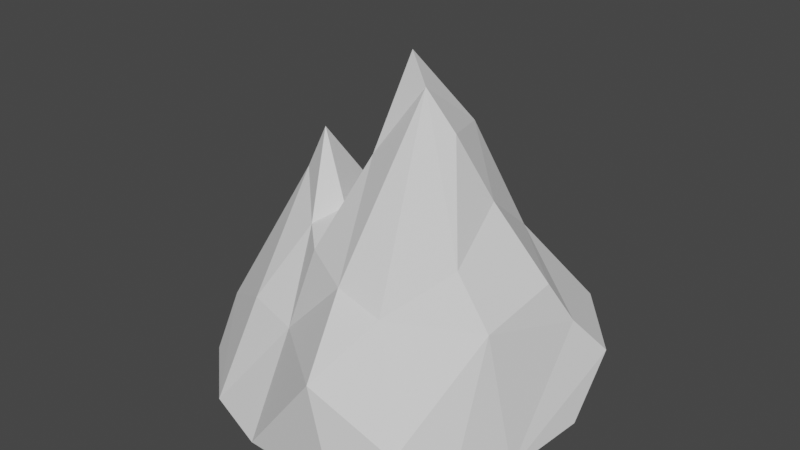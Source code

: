# Source: mountain.blend  (saved by Blender 3.4.6; exported with 4.5.12 LTS)
import bpy
from mathutils import Matrix  # noqa: F401  (used for matrix-valued properties, if any)

bpy.ops.wm.read_factory_settings(use_empty=True)
scene = bpy.context.scene
scene.name = 'Scene'

# ---- collections
col_collection = bpy.data.collections.new('Collection'); scene.collection.children.link(col_collection)

# ---- world
world_world = bpy.data.worlds.new('World'); scene.world = world_world
world_world.use_nodes = True; world_world.node_tree.nodes.clear()
_N = world_world.node_tree.nodes; _L = world_world.node_tree.links
n0 = _N.new('ShaderNodeOutputWorld'); n0.name = 'World Output'; n0.location = (300, 300)
n1 = _N.new('ShaderNodeBackground'); n1.name = 'Background'; n1.location = (10, 300)
n1.inputs[0].default_value = (0.05088, 0.05088, 0.05088, 1.0)
_L.new(n1.outputs[0], n0.inputs[0])
n0.is_active_output = True
world_world.color = (0.05088, 0.05088, 0.05088)
world_world.use_sun_shadow = False
world_world.sun_shadow_jitter_overblur = 0.0

# ---- meshes
me_cone_005 = bpy.data.meshes.new('Cone.005')
me_cone_005.from_pydata([(166.5, -2.321, 12.75), (-83.32, 54.78, 34.23), (-45.4, 97.14, -26.23), (-36.03, -12.24, 32.32), (-5.051, 147.2, 28.3), (34.36, -6.562, 105.3), (159.6, -2.822, -40.61), (7.56, -9.01, 29.21), (15.32, 4.583, 112.2), (-44.91, 16.48, 107.3), (-59.36, 41.16, 84.46), (-97.54, 3.113, 24.09), (-90.08, 0.4102, -24.94), (38.65, -1.974, -50.43), (-0.7868, 66.65, 85.23), (111.2, -2.697, -75.2), (-18.32, 0.7616, -95.04), (97.79, 53.53, -52.29), (-96.51, 32.51, 52.98), (54.5, 54.6, 65.0), (58.37, 100.9, -14.51), (-77.43, 0.1221, -63.05), (83.79, -6.837, -8.262), (130.7, 58.55, -12.59), (127.0, -2.731, -17.13), (146.0, 23.42, 51.6), (61.93, -5.144, -87.91), (-54.37, 26.07, -82.59), (-73.28, 78.45, 20.61), (-70.3, 70.73, -26.76), (-5.27, -3.792, 75.93), (100.7, 111.6, -6.419), (78.18, 5.228, 88.18), (-27.33, 87.43, 51.89), (51.17, 90.35, -44.38), (71.18, 93.96, -29.53), (59.24, 49.76, -58.92), (-20.03, 79.01, -60.21), (-4.445, 57.22, -97.78), (13.14, 86.34, -59.7), (139.8, 1.93, 61.9), (155.8, 27.94, -26.22), (98.82, 89.81, 25.61), (-23.23, 154.0, -6.301), (66.03, 72.76, 40.11), (-38.65, 118.2, 9.503), (125.3, 65.56, 14.82), (-44.18, -2.183, 101.6), (9.588, 188.9, -7.13), (35.57, 111.1, 28.71), (29.88, 136.8, -17.89), (8.183, 94.2, 53.1), (85.13, 136.3, -5.3), (77.14, 0.7623, 38.48), (-5.196, 174.8, -11.69), (-1.207, -10.63, -19.1)], [], [(54, 39, 37), (4, 49, 48), (26, 16, 38), (2, 43, 54), (53, 40, 32), (32, 25, 42), (4, 45, 33), (4, 33, 51), (11, 47, 18), (7, 55, 53), (52, 20, 44), (49, 44, 20), (55, 22, 53), (4, 51, 49), (1, 18, 10), (24, 26, 15), (31, 44, 42), (1, 10, 33), (16, 21, 27), (16, 13, 12), (28, 45, 2), (16, 26, 13), (44, 49, 19), (36, 17, 15), (0, 6, 41), (5, 32, 8), (45, 43, 2), (21, 29, 27), (0, 25, 40), (21, 16, 12), (45, 28, 33), (7, 53, 30), (19, 14, 8), (5, 8, 47), (5, 30, 53), (5, 47, 30), (0, 40, 53), (14, 51, 33), (8, 14, 9), (36, 15, 26), (47, 11, 30), (2, 54, 37), (19, 8, 32), (37, 38, 27), (32, 44, 19), (3, 11, 55), (29, 28, 2), (1, 12, 18), (29, 21, 12), (11, 12, 55), (13, 55, 12), (53, 32, 5), (15, 17, 41), (32, 42, 44), (0, 53, 24), (10, 9, 14), (12, 1, 29), (26, 24, 13), (47, 8, 9), (3, 55, 7), (12, 11, 18), (51, 19, 49), (28, 1, 33), (24, 22, 13), (10, 14, 33), (23, 25, 41), (35, 52, 31), (29, 1, 28), (18, 47, 9), (11, 3, 30), (2, 37, 29), (34, 39, 50), (22, 55, 13), (30, 3, 7), (19, 51, 14), (18, 9, 10), (44, 31, 52), (48, 50, 54), (41, 6, 15), (54, 4, 48), (41, 31, 23), (25, 0, 41), (25, 32, 40), (42, 25, 46), (48, 49, 50), (17, 31, 41), (24, 15, 0), (53, 22, 24), (31, 17, 35), (46, 25, 23), (16, 27, 38), (27, 29, 37), (0, 15, 6), (31, 42, 46), (50, 39, 54), (4, 54, 43), (49, 20, 50), (31, 46, 23), (4, 43, 45), (20, 52, 35), (35, 36, 34), (17, 36, 35), (35, 34, 20), (26, 38, 36), (50, 20, 34), (34, 36, 39), (39, 38, 37), (36, 38, 39)])
me_cone_005.polygons.foreach_set('use_smooth', [True] * 108)
_k = set([(0, 6), (0, 15), (0, 24), (0, 25), (0, 40), (0, 41), (0, 53), (1, 12), (1, 18), (1, 28), (1, 29), (1, 33), (2, 28), (2, 29), (2, 37), (2, 43), (2, 45), (2, 54), (3, 7), (3, 11), (3, 30), (3, 55), (4, 33), (4, 43), (4, 45), (4, 48), (4, 49), (4, 51), (4, 54), (5, 8), (5, 30), (5, 32), (5, 47), (5, 53), (6, 15), (6, 41), (7, 30), (7, 53), (7, 55), (8, 9), (8, 14), (8, 19), (8, 32), (8, 47), (9, 10), (9, 14), (9, 18), (9, 47), (10, 14), (10, 18), (10, 33), (11, 12), (11, 18), (11, 30), (11, 47), (11, 55), (12, 13), (12, 16), (12, 18), (12, 21), (12, 29), (12, 55), (13, 16), (13, 22), (13, 24), (13, 26), (13, 55), (14, 19), (14, 33), (14, 51), (15, 17), (15, 24), (15, 26), (15, 36), (15, 41), (16, 21), (16, 26), (16, 27), (16, 38), (17, 31), (17, 35), (17, 36), (17, 41), (18, 47), (19, 32), (19, 44), (19, 49), (19, 51), (20, 34), (20, 35), (20, 44), (20, 49), (20, 50), (20, 52), (21, 27), (21, 29), (22, 24), (22, 53), (22, 55), (23, 25), (23, 31), (23, 41), (23, 46), (24, 26), (24, 53), (25, 32), (25, 40), (25, 41), (25, 42), (25, 46), (26, 36), (26, 38), (27, 29), (27, 37), (27, 38), (28, 29), (28, 33), (28, 45), (29, 37), (30, 53), (31, 35), (31, 41), (31, 42), (31, 44), (31, 46), (31, 52), (32, 40), (32, 42), (32, 44), (32, 53), (33, 45), (33, 51), (34, 35), (34, 36), (34, 39), (34, 50), (35, 36), (35, 52), (36, 38), (36, 39), (37, 38), (37, 39), (37, 54), (38, 39), (39, 50), (39, 54), (42, 44), (42, 46), (43, 45), (43, 54), (44, 49), (44, 52), (48, 49), (48, 50), (48, 54), (49, 50), (49, 51), (50, 54), (53, 55)])
me_cone_005.attributes.new('sharp_edge', 'BOOLEAN', 'EDGE').data.foreach_set('value', [ (min(e.vertices), max(e.vertices)) in _k for e in me_cone_005.edges])
_uv = me_cone_005.uv_layers.new(name='UVMap')
_uv.uv.foreach_set('vector', [0.0, 0.0, 0.0, 0.0, 0.0, 0.0, 0.0, 0.0, 0.0, 0.0, 0.0, 0.0, 0.0, 0.0, 0.0, 0.0, 0.0, 0.0, 0.0, 0.0, 0.0, 0.0, 0.0, 0.0, 0.0, 0.0, 0.0, 0.0, 0.0, 0.0, 0.0, 0.0, 0.0, 0.0, 0.0, 0.0, 0.0, 0.0, 0.0, 0.0, 0.0, 0.0, 0.0, 0.0, 0.0, 0.0, 0.0, 0.0, 0.0, 0.0, 0.0, 0.0, 0.0, 0.0, 0.0, 0.0, 0.0, 0.0, 0.0, 0.0, 0.0, 0.0, 0.0, 0.0, 0.0, 0.0, 0.0, 0.0, 0.0, 0.0, 0.0, 0.0, 0.0, 0.0, 0.0, 0.0, 0.0, 0.0, 0.0, 0.0, 0.0, 0.0, 0.0, 0.0, 0.0, 0.0, 0.0, 0.0, 0.0, 0.0, 0.0, 0.0, 0.0, 0.0, 0.0, 0.0, 0.0, 0.0, 0.0, 0.0, 0.0, 0.0, 0.0, 0.0, 0.0, 0.0, 0.0, 0.0, 0.0, 0.0, 0.0, 0.0, 0.0, 0.0, 0.0, 0.0, 0.0, 0.0, 0.0, 0.0, 0.0, 0.0, 0.0, 0.0, 0.0, 0.0, 0.0, 0.0, 0.0, 0.0, 0.0, 0.0, 0.0, 0.0, 0.0, 0.0, 0.0, 0.0, 0.0, 0.0, 0.0, 0.0, 0.0, 0.0, 0.0, 0.0, 0.0, 0.0, 0.0, 0.0, 0.0, 0.0, 0.0, 0.0, 0.0, 0.0, 0.0, 0.0, 0.0, 0.0, 0.0, 0.0, 0.0, 0.0, 0.0, 0.0, 0.0, 0.0, 0.0, 0.0, 0.0, 0.0, 0.0, 0.0, 0.0, 0.0, 0.0, 0.0, 0.0, 0.0, 0.0, 0.0, 0.0, 0.0, 0.0, 0.0, 0.0, 0.0, 0.0, 0.0, 0.0, 0.0, 0.0, 0.0, 0.0, 0.0, 0.0, 0.0, 0.0, 0.0, 0.0, 0.0, 0.0, 0.0, 0.0, 0.0, 0.0, 0.0, 0.0, 0.0, 0.0, 0.0, 0.0, 0.0, 0.0, 0.0, 0.0, 0.0, 0.0, 0.0, 0.0, 0.0, 0.0, 0.0, 0.0, 0.0, 0.0, 0.0, 0.0, 0.0, 0.0, 0.0, 0.0, 0.0, 0.0, 0.0, 0.0, 0.0, 0.0, 0.0, 0.0, 0.0, 0.0, 0.0, 0.0, 0.0, 0.0, 0.0, 0.0, 0.0, 0.0, 0.0, 0.0, 0.0, 0.0, 0.0, 0.0, 0.0, 0.0, 0.0, 0.0, 0.0, 0.0, 0.0, 0.0, 0.0, 0.0, 0.0, 0.0, 0.0, 0.0, 0.0, 0.0, 0.0, 0.0, 0.0, 0.0, 0.0, 0.0, 0.0, 0.0, 0.0, 0.0, 0.0, 0.0, 0.0, 0.0, 0.0, 0.0, 0.0, 0.0, 0.0, 0.0, 0.0, 0.0, 0.0, 0.0, 0.0, 0.0, 0.0, 0.0, 0.0, 0.0, 0.0, 0.0, 0.0, 0.0, 0.0, 0.0, 0.0, 0.0, 0.0, 0.0, 0.0, 0.0, 0.0, 0.0, 0.0, 0.0, 0.0, 0.0, 0.0, 0.0, 0.0, 0.0, 0.0, 0.0, 0.0, 0.0, 0.0, 0.0, 0.0, 0.0, 0.0, 0.0, 0.0, 0.0, 0.0, 0.0, 0.0, 0.0, 0.0, 0.0, 0.0, 0.0, 0.0, 0.0, 0.0, 0.0, 0.0, 0.0, 0.0, 0.0, 0.0, 0.0, 0.0, 0.0, 0.0, 0.0, 0.0, 0.0, 0.0, 0.0, 0.0, 0.0, 0.0, 0.0, 0.0, 0.0, 0.0, 0.0, 0.0, 0.0, 0.0, 0.0, 0.0, 0.0, 0.0, 0.0, 0.0, 0.0, 0.0, 0.0, 0.0, 0.0, 0.0, 0.0, 0.0, 0.0, 0.0, 0.0, 0.0, 0.0, 0.0, 0.0, 0.0, 0.0, 0.0, 0.0, 0.0, 0.0, 0.0, 0.0, 0.0, 0.0, 0.0, 0.0, 0.0, 0.0, 0.0, 0.0, 0.0, 0.0, 0.0, 0.0, 0.0, 0.0, 0.0, 0.0, 0.0, 0.0, 0.0, 0.0, 0.0, 0.0, 0.0, 0.0, 0.0, 0.0, 0.0, 0.0, 0.0, 0.0, 0.0, 0.0, 0.0, 0.0, 0.0, 0.0, 0.0, 0.0, 0.0, 0.0, 0.0, 0.0, 0.0, 0.0, 0.0, 0.0, 0.0, 0.0, 0.0, 0.0, 0.0, 0.0, 0.0, 0.0, 0.0, 0.0, 0.0, 0.0, 0.0, 0.0, 0.0, 0.0, 0.0, 0.0, 0.0, 0.0, 0.0, 0.0, 0.0, 0.0, 0.0, 0.0, 0.0, 0.0, 0.0, 0.0, 0.0, 0.0, 0.0, 0.0, 0.0, 0.0, 0.0, 0.0, 0.0, 0.0, 0.0, 0.0, 0.0, 0.0, 0.0, 0.0, 0.0, 0.0, 0.0, 0.0, 0.0, 0.0, 0.0, 0.0, 0.0, 0.0, 0.0, 0.0, 0.0, 0.0, 0.0, 0.0, 0.0, 0.0, 0.0, 0.0, 0.0, 0.0, 0.0, 0.0, 0.0, 0.0, 0.0, 0.0, 0.0, 0.0, 0.0, 0.0, 0.0, 0.0, 0.0, 0.0, 0.0, 0.0, 0.0, 0.0, 0.0, 0.0, 0.0, 0.0, 0.0, 0.0, 0.0, 0.0, 0.0, 0.0, 0.0, 0.0, 0.0, 0.0, 0.0, 0.0, 0.0, 0.0, 0.0, 0.0, 0.0, 0.0, 0.0, 0.0, 0.0, 0.0, 0.0, 0.0, 0.0, 0.0, 0.0, 0.0, 0.0, 0.0, 0.0, 0.0, 0.0, 0.0, 0.0, 0.0, 0.0, 0.0, 0.0, 0.0, 0.0, 0.0, 0.0, 0.0, 0.0, 0.0, 0.0, 0.0, 0.0, 0.0, 0.0, 0.0, 0.0, 0.0, 0.0, 0.0, 0.0, 0.0, 0.0, 0.0, 0.0, 0.0, 0.0, 0.0, 0.0, 0.0, 0.0, 0.0, 0.0, 0.0, 0.0, 0.0, 0.0, 0.0, 0.0, 0.0, 0.0, 0.0, 0.0, 0.0, 0.0, 0.0, 0.0, 0.0, 0.0, 0.0, 0.0, 0.0, 0.0, 0.0, 0.0, 0.0, 0.0, 0.0, 0.0, 0.0, 0.0, 0.0, 0.0, 0.0, 0.0, 0.0, 0.0, 0.0, 0.0, 0.0, 0.0, 0.0, 0.0])
me_cone_005.update()
me_cone_005.normals_split_custom_set([tuple(v) for v in zip(*[iter([-0.08816, 0.4608, -0.8831, -0.08816, 0.4608, -0.8831, -0.08816, 0.4608, -0.8831, 0.4293, 0.492, 0.7574, 0.4293, 0.492, 0.7574, 0.4293, 0.492, 0.7574, 0.0833, -0.06872, -0.9942, 0.0833, -0.06872, -0.9942, 0.0833, -0.06872, -0.9942, -0.6994, 0.4637, -0.5439, -0.6994, 0.4637, -0.5439, -0.6994, 0.4637, -0.5439, -0.01181, -0.9966, 0.08132, -0.01441, -0.996, 0.08826, -0.01499, -0.9958, 0.08978, 0.2924, 0.5216, 0.8015, 0.2924, 0.5216, 0.8015, 0.2924, 0.5216, 0.8015, -0.7035, 0.4722, 0.5311, -0.7035, 0.4722, 0.5311, -0.7035, 0.4722, 0.5311, -0.107, 0.3995, 0.9105, -0.107, 0.3995, 0.9105, -0.107, 0.3995, 0.9105, -0.7494, -0.4506, 0.4851, -0.7494, -0.4506, 0.4851, -0.7494, -0.4506, 0.4851, 0.138, -0.9904, 0.008121, 0.138, -0.9904, 0.008121, 0.138, -0.9904, 0.008121, -0.7861, 0.4978, 0.3664, -0.7861, 0.4978, 0.3664, -0.7861, 0.4978, 0.3664, 0.7271, 0.6465, 0.2309, 0.7271, 0.6465, 0.2309, 0.7271, 0.6465, 0.2309, 0.02313, -0.9862, 0.1636, 0.02313, -0.9862, 0.1636, 0.02313, -0.9862, 0.1636, 0.4083, 0.4687, 0.7833, 0.4083, 0.4687, 0.7833, 0.4083, 0.4687, 0.7833, -0.5494, 0.7024, 0.4526, -0.5473, 0.7043, 0.4521, -0.5478, 0.7038, 0.4522, 0.05354, -0.9985, -0.01518, 0.05354, -0.9985, -0.01518, 0.05354, -0.9985, -0.01518, -0.184, 0.8176, 0.5456, -0.184, 0.8176, 0.5456, -0.184, 0.8176, 0.5456, -0.5494, 0.7024, 0.4526, -0.5478, 0.7038, 0.4522, -0.5514, 0.7006, 0.453, -0.4607, -0.2351, -0.8558, -0.4607, -0.2351, -0.8558, -0.4607, -0.2351, -0.8558, -0.02445, -0.9992, -0.03004, -0.02445, -0.9992, -0.03004, -0.02445, -0.9992, -0.03004, -0.7656, 0.6067, -0.2137, -0.7656, 0.6067, -0.2137, -0.7656, 0.6067, -0.2137, -0.07659, -0.9964, 0.03673, -0.07659, -0.9964, 0.03673, -0.07659, -0.9964, 0.03673, 0.4886, 0.5816, 0.6504, 0.4886, 0.5816, 0.6504, 0.4886, 0.5816, 0.6504, 0.1175, 0.3985, -0.9096, 0.1175, 0.3985, -0.9096, 0.1175, 0.3985, -0.9096, 0.9753, 0.1796, -0.1285, 0.9753, 0.1796, -0.1285, 0.9753, 0.1796, -0.1285, 0.3562, 0.03541, 0.9337, 0.3562, 0.03541, 0.9337, 0.3562, 0.03541, 0.9337, -0.9246, 0.3778, -0.04844, -0.9246, 0.3778, -0.04844, -0.9246, 0.3778, -0.04844, -0.7998, 0.3363, -0.4972, -0.7998, 0.3363, -0.4972, -0.7998, 0.3363, -0.4972, 0.8778, -0.02207, 0.4785, 0.8778, -0.02207, 0.4785, 0.8778, -0.02207, 0.4785, 0.01818, -0.9997, 0.01359, 0.01818, -0.9997, 0.01359, 0.01818, -0.9997, 0.01359, -0.5214, 0.618, 0.5885, -0.5214, 0.618, 0.5885, -0.5214, 0.618, 0.5885, 0.119, -0.9826, 0.1425, 0.119, -0.9826, 0.1425, 0.119, -0.9826, 0.1425, 0.3917, 0.4502, 0.8025, 0.3917, 0.4502, 0.8025, 0.3917, 0.4502, 0.8025, -0.07164, -0.6079, 0.7908, -0.07164, -0.6079, 0.7908, -0.07164, -0.6079, 0.7908, 0.007697, -0.9945, -0.104, 0.007697, -0.9945, -0.104, 0.007697, -0.9945, -0.104, -0.05469, -0.9983, -0.02031, -0.05552, -0.9982, -0.02159, -0.05871, -0.9979, -0.02643, -0.01134, -0.9967, 0.08006, -0.01441, -0.996, 0.08826, -0.01181, -0.9966, 0.08132, -0.1678, 0.7711, 0.6143, -0.1678, 0.7711, 0.6143, -0.1678, 0.7711, 0.6143, 0.004947, 0.3994, 0.9167, 0.004947, 0.3994, 0.9167, 0.004947, 0.3994, 0.9167, 0.1995, 0.4651, -0.8625, 0.1995, 0.4651, -0.8625, 0.1995, 0.4651, -0.8625, -0.05552, -0.9982, -0.02159, -0.05931, -0.9979, -0.02735, -0.05871, -0.9979, -0.02643, -0.5951, 0.4345, -0.6761, -0.5951, 0.4345, -0.6761, -0.5951, 0.4345, -0.6761, 0.3002, 0.5195, 0.8, 0.3002, 0.5195, 0.8, 0.3002, 0.5195, 0.8, -0.5513, 0.6019, -0.5778, -0.5513, 0.6019, -0.5778, -0.5513, 0.6019, -0.5778, 0.5233, 0.5547, 0.6469, 0.5233, 0.5547, 0.6469, 0.5233, 0.5547, 0.6469, -0.2161, -0.9603, -0.1765, -0.2161, -0.9603, -0.1765, -0.2161, -0.9603, -0.1765, -0.7171, 0.6793, -0.1559, -0.7171, 0.6793, -0.1559, -0.7171, 0.6793, -0.1559, -0.9093, 0.3529, -0.2204, -0.9093, 0.3529, -0.2204, -0.9093, 0.3529, -0.2204, -0.9183, 0.2503, -0.3068, -0.9183, 0.2503, -0.3068, -0.9183, 0.2503, -0.3068, -0.1255, -0.9915, 0.03556, -0.1255, -0.9915, 0.03556, -0.1255, -0.9915, 0.03556, -0.09045, -0.9245, -0.3704, -0.09045, -0.9245, -0.3704, -0.09045, -0.9245, -0.3704, 0.288, -0.9543, 0.0797, 0.288, -0.9543, 0.0797, 0.288, -0.9543, 0.0797, 0.5203, 0.4255, -0.7404, 0.5203, 0.4255, -0.7404, 0.5203, 0.4255, -0.7404, 0.05319, 0.5855, 0.809, 0.05319, 0.5855, 0.809, 0.05319, 0.5855, 0.809, -0.0221, -0.9988, 0.04294, -0.0221, -0.9988, 0.04294, -0.0221, -0.9988, 0.04294, -0.2585, 0.5707, 0.7794, -0.2585, 0.5707, 0.7794, -0.2585, 0.5707, 0.7794, -0.9548, 0.2651, -0.1345, -0.9548, 0.2651, -0.1345, -0.9548, 0.2651, -0.1345, -0.0327, -0.9974, 0.06407, -0.0327, -0.9974, 0.06407, -0.0327, -0.9974, 0.06407, -0.1347, -0.2957, 0.9457, -0.1347, -0.2957, 0.9457, -0.1347, -0.2957, 0.9457, 0.0753, -0.997, 0.01972, 0.0753, -0.997, 0.01972, 0.0753, -0.997, 0.01972, -0.9692, 0.189, -0.1578, -0.9692, 0.189, -0.1578, -0.9692, 0.189, -0.1578, 0.3073, 0.5851, 0.7505, 0.3073, 0.5851, 0.7505, 0.3073, 0.5851, 0.7505, -0.5327, 0.5804, 0.6159, -0.5327, 0.5804, 0.6159, -0.5327, 0.5804, 0.6159, 0.0575, -0.9829, -0.1749, 0.0575, -0.9829, -0.1749, 0.0575, -0.9829, -0.1749, -0.3047, 0.6802, 0.6667, -0.3047, 0.6802, 0.6667, -0.3047, 0.6802, 0.6667, 0.7944, 0.5923, 0.1347, 0.7944, 0.5923, 0.1347, 0.7944, 0.5923, 0.1347, 0.4553, 0.3242, -0.8292, 0.4553, 0.3242, -0.8292, 0.4553, 0.3242, -0.8292, -0.9365, 0.3321, -0.1131, -0.9365, 0.3321, -0.1131, -0.9365, 0.3321, -0.1131, -0.7389, -0.2241, 0.6354, -0.7389, -0.2241, 0.6354, -0.7389, -0.2241, 0.6354, -0.2712, -0.8911, 0.3639, -0.2712, -0.8911, 0.3639, -0.2712, -0.8911, 0.3639, -0.532, 0.5151, -0.6721, -0.532, 0.5151, -0.6721, -0.532, 0.5151, -0.6721, 0.256, 0.5652, -0.7842, 0.256, 0.5652, -0.7842, 0.256, 0.5652, -0.7842, 0.06732, -0.9804, -0.1851, 0.06732, -0.9804, -0.1851, 0.06732, -0.9804, -0.1851, 0.0827, -0.9877, 0.133, 0.0827, -0.9877, 0.133, 0.0827, -0.9877, 0.133, 0.3825, 0.646, 0.6606, 0.3825, 0.646, 0.6606, 0.3825, 0.646, 0.6606, -0.6586, 0.2665, 0.7038, -0.6586, 0.2665, 0.7038, -0.6586, 0.2665, 0.7038, 0.5944, 0.3414, 0.7281, 0.5944, 0.3414, 0.7281, 0.5944, 0.3414, 0.7281, 0.07905, 0.2308, -0.9698, 0.07905, 0.2308, -0.9698, 0.07905, 0.2308, -0.9698, 0.5305, 0.4117, -0.741, 0.5305, 0.4117, -0.741, 0.5305, 0.4117, -0.741, -0.6923, 0.5923, 0.4122, -0.6923, 0.5923, 0.4122, -0.6923, 0.5923, 0.4122, 0.739, 0.3505, 0.5753, 0.739, 0.3505, 0.5753, 0.739, 0.3505, 0.5753, 0.865, 0.4827, 0.1372, 0.865, 0.4827, 0.1372, 0.865, 0.4827, 0.1372, 0.3871, 0.3059, 0.8698, 0.3871, 0.3059, 0.8698, 0.3871, 0.3059, 0.8698, 0.707, 0.6289, 0.3234, 0.707, 0.6289, 0.3234, 0.707, 0.6289, 0.3234, 0.9345, 0.3474, 0.07724, 0.9345, 0.3474, 0.07724, 0.9345, 0.3474, 0.07724, 0.5294, 0.5092, -0.6785, 0.5294, 0.5092, -0.6785, 0.5294, 0.5092, -0.6785, 0.01364, -0.9999, -0.00431, 0.01364, -0.9999, -0.00431, 0.01364, -0.9999, -0.00431, 0.1291, -0.9757, 0.177, 0.1291, -0.9757, 0.177, 0.1291, -0.9757, 0.177, 0.2455, 0.5932, -0.7667, 0.2455, 0.5932, -0.7667, 0.2455, 0.5932, -0.7667, 0.8789, 0.4744, 0.05005, 0.8789, 0.4744, 0.05005, 0.8789, 0.4744, 0.05005, -0.3078, 0.02951, -0.951, -0.3078, 0.02951, -0.951, -0.3078, 0.02951, -0.951, -0.5111, 0.5941, -0.6211, -0.5111, 0.5941, -0.6211, -0.5111, 0.5941, -0.6211, -0.01023, -0.9999, 0.01071, -0.01023, -0.9999, 0.01071, -0.01023, -0.9999, 0.01071, 0.6984, 0.5719, 0.4303, 0.6984, 0.5719, 0.4303, 0.6984, 0.5719, 0.4303, 0.4067, 0.4993, -0.7651, 0.4067, 0.4993, -0.7651, 0.4067, 0.4993, -0.7651, -0.6149, 0.6475, 0.4501, -0.6149, 0.6475, 0.4501, -0.6149, 0.6475, 0.4501, 0.747, 0.6167, 0.2484, 0.747, 0.6167, 0.2484, 0.747, 0.6167, 0.2484, 0.8721, 0.4872, 0.04546, 0.8721, 0.4872, 0.04546, 0.8721, 0.4872, 0.04546, -0.7114, 0.5176, 0.4753, -0.7114, 0.5176, 0.4753, -0.7114, 0.5176, 0.4753, -0.4949, 0.5483, -0.6741, -0.4949, 0.5483, -0.6741, -0.4949, 0.5483, -0.6741, 0.5069, 0.3782, -0.7746, 0.5069, 0.3782, -0.7746, 0.5069, 0.3782, -0.7746, 0.09236, 0.5339, -0.8405, 0.09236, 0.5339, -0.8405, 0.09236, 0.5339, -0.8405, 0.09205, 0.932, -0.3505, 0.09205, 0.932, -0.3505, 0.09205, 0.932, -0.3505, 0.5078, 0.4215, -0.7513, 0.5078, 0.4215, -0.7513, 0.5078, 0.4215, -0.7513, 0.743, 0.5548, -0.3745, 0.743, 0.5548, -0.3745, 0.743, 0.5548, -0.3745, 0.3119, 0.3747, -0.8731, 0.3119, 0.3747, -0.8731, 0.3119, 0.3747, -0.8731, -0.1725, 0.8193, -0.5468, -0.1725, 0.8193, -0.5468, -0.1725, 0.8193, -0.5468, 0.4723, 0.5813, -0.6625, 0.4723, 0.5813, -0.6625, 0.4723, 0.5813, -0.6625])] * 3)])

# ---- objects
ob_rock10 = bpy.data.objects.new('Rock10', me_cone_005)

# ---- transforms, parenting, visibility, modifiers, constraints
ob_rock10.location = (0.0, 0.0, 0.0)
ob_rock10.rotation_euler = (-1.571, -3.142, -0.0)
ob_rock10.scale = (0.06059, 0.07953, 0.0762)
ob_rock10.color = (0.8, 0.8, 0.8, 1.0)

# ---- collection membership
col_collection.objects.link(ob_rock10)

# ---- scene / render settings (as saved in the file)
scene.frame_start = 1; scene.frame_end = 250; scene.frame_set(1)
scene.render.engine = 'BLENDER_EEVEE_NEXT'
scene.cycles.sampling_pattern = 'TABULATED_SOBOL'
scene.cycles.use_light_tree = False
scene.view_settings.view_transform = 'Filmic'
bpy.context.view_layer.update()

# ---- added for rendering (the .blend has no active camera and no usable light): camera, sun
cam_auto = bpy.data.cameras.new('AutoCamera')
cam_auto.lens = 50.0
cam_auto.sensor_width = 36.0
cam_auto.clip_end = 1000.0
ob_auto_camera = bpy.data.objects.new('AutoCamera', cam_auto)
scene.collection.objects.link(ob_auto_camera)
ob_auto_camera.location = (23.5507, -30.2198, 27.5389)
ob_auto_camera.rotation_euler = (1.09748, -7.21219e-08, 0.694738)
scene.camera = ob_auto_camera
light_auto_sun = bpy.data.lights.new('AutoSun', 'SUN')
light_auto_sun.energy = 3.0
light_auto_sun.angle = 0.0523599
ob_auto_sun = bpy.data.objects.new('AutoSun', light_auto_sun)
scene.collection.objects.link(ob_auto_sun)
ob_auto_sun.rotation_euler = (0.872665, 0.174533, 0.523599)
bpy.context.view_layer.update()
